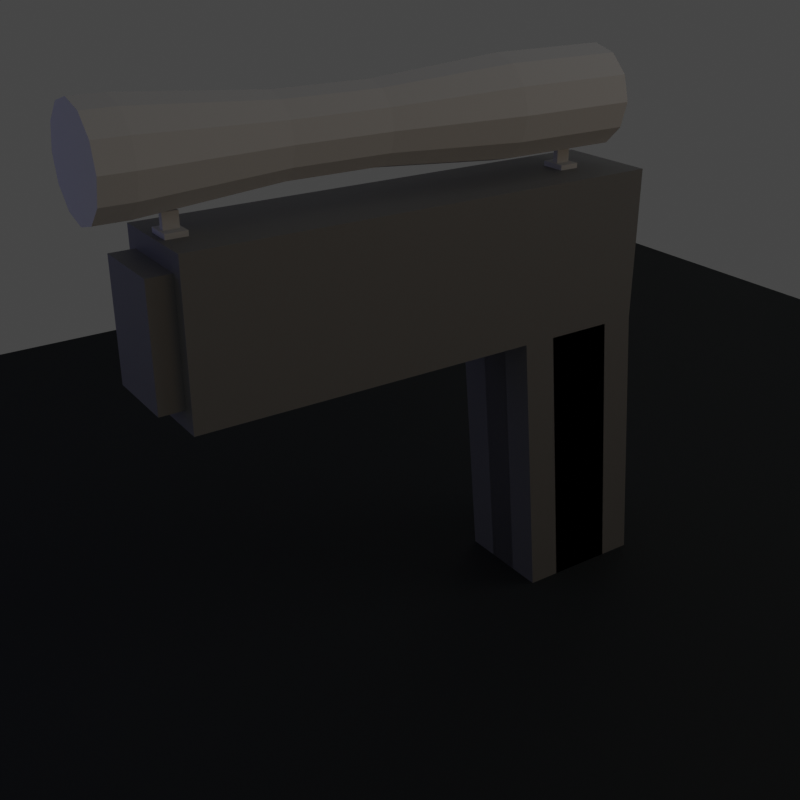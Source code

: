 # Source: scene.blend  (saved by Blender 2.83.19; exported with 4.5.12 LTS)
import bpy
from mathutils import Matrix  # noqa: F401  (used for matrix-valued properties, if any)

bpy.ops.wm.read_factory_settings(use_empty=True)
scene = bpy.context.scene
scene.name = 'Scene'

# ---- collections
col_base = bpy.data.collections.new('Base'); scene.collection.children.link(col_base)
col_grip = bpy.data.collections.new('Grip'); col_base.children.link(col_grip)
col_sight = bpy.data.collections.new('Sight'); col_base.children.link(col_sight)
col_trigger = bpy.data.collections.new('Trigger'); col_base.children.link(col_trigger)
col_lighting = bpy.data.collections.new('Lighting'); scene.collection.children.link(col_lighting)

# ---- materials (node trees are filled in below, after node groups)
mat_material_002 = bpy.data.materials.new('Material.002')
mat_material_002.use_transparent_shadow = False
mat_material_001 = bpy.data.materials.new('Material.001')
mat_material_001.use_transparent_shadow = False

# ---- material node trees
mat_material_002.use_nodes = True; mat_material_002.node_tree.nodes.clear()
_N = mat_material_002.node_tree.nodes; _L = mat_material_002.node_tree.links
n0 = _N.new('ShaderNodeOutputMaterial'); n0.name = 'Material Output'; n0.location = (300, 300)
n1 = _N.new('ShaderNodeBsdfPrincipled'); n1.name = 'Principled BSDF'; n1.location = (10, 300)
n1.distribution = 'GGX'
n1.subsurface_method = 'BURLEY'
n1.inputs[0].default_value = (0.2738, 0.2738, 0.2738, 1.0)
n1.inputs[3].default_value = 1.45
n1.inputs[27].default_value = (0.0, 0.0, 0.0, 1.0)
n1.inputs[28].default_value = 1.0
_L.new(n1.outputs[0], n0.inputs[0])
n0.is_active_output = True
mat_material_001.use_nodes = True; mat_material_001.node_tree.nodes.clear()
_N = mat_material_001.node_tree.nodes; _L = mat_material_001.node_tree.links
n0 = _N.new('ShaderNodeOutputMaterial'); n0.name = 'Material Output'; n0.location = (300, 300)
n1 = _N.new('ShaderNodeBsdfPrincipled'); n1.name = 'Principled BSDF'; n1.location = (10, 300)
n1.distribution = 'GGX'
n1.subsurface_method = 'BURLEY'
n1.inputs[0].default_value = (0.0207, 0.02565, 0.02859, 1.0)
n1.inputs[2].default_value = 0.8598
n1.inputs[3].default_value = 1.45
n1.inputs[27].default_value = (0.0, 0.0, 0.0, 1.0)
n1.inputs[28].default_value = 1.0
_L.new(n1.outputs[0], n0.inputs[0])
n0.is_active_output = True

# ---- world
world_world = bpy.data.worlds.new('World'); scene.world = world_world
world_world.use_nodes = True; world_world.node_tree.nodes.clear()
_N = world_world.node_tree.nodes; _L = world_world.node_tree.links
n0 = _N.new('ShaderNodeOutputWorld'); n0.name = 'World Output'; n0.location = (300, 300)
n1 = _N.new('ShaderNodeBackground'); n1.name = 'Background'; n1.location = (10, 300)
n1.inputs[0].default_value = (0.05088, 0.05088, 0.05088, 1.0)
_L.new(n1.outputs[0], n0.inputs[0])
n0.is_active_output = True
world_world.color = (0.05088, 0.05088, 0.05088)
world_world.use_sun_shadow = False
world_world.sun_shadow_jitter_overblur = 0.0

# ---- cameras
cam_camera_001 = bpy.data.cameras.new('Camera.001')
cam_camera_001.lens_unit = 'FOV'
cam_camera_003 = bpy.data.cameras.new('Camera.003')
cam_camera_002 = bpy.data.cameras.new('Camera.002')
cam_camera = bpy.data.cameras.new('Camera')

# ---- lights
light_light_001 = bpy.data.lights.new('Light.001', 'POINT')
light_light_001.color = (0.06304, 0.09801, 1.0)
light_light_001.specular_factor = 0.0
light_light_001.transmission_factor = 0.0
light_light_001.energy = 20.0
light_light_001.shadow_soft_size = 2.0
light_light_001.shadow_maximum_resolution = 0.006
light_light_001.use_absolute_resolution = True
light_light = bpy.data.lights.new('Light', 'POINT')
light_light.transmission_factor = 0.0
light_light.energy = 60.0
light_light.shadow_soft_size = 2.0
light_light.shadow_maximum_resolution = 0.006
light_light.use_absolute_resolution = True
light_light_002 = bpy.data.lights.new('Light.002', 'SPOT')
light_light_002.color = (1.0, 0.9913, 0.9258)
light_light_002.specular_factor = 0.0
light_light_002.transmission_factor = 0.0
light_light_002.energy = 100.0
light_light_002.shadow_soft_size = 2.0
light_light_002.shadow_maximum_resolution = 0.006
light_light_002.use_absolute_resolution = True
light_light_003 = bpy.data.lights.new('Light.003', 'POINT')
light_light_003.color = (1.0, 0.5372, 0.0683)
light_light_003.specular_factor = 0.0
light_light_003.transmission_factor = 0.0
light_light_003.energy = 20.0
light_light_003.shadow_soft_size = 2.0
light_light_003.shadow_maximum_resolution = 0.006
light_light_003.use_absolute_resolution = True

# ---- meshes
me_cube_001 = bpy.data.meshes.new('Cube.001')
me_cube_001.from_pydata([(-0.2329, -0.4323, 2.0), (-0.2329, 0.1897, 2.0), (0.2329, -0.4323, 2.0), (0.2329, 0.1897, 2.0), (-0.2329, -0.4323, 1.3), (-0.2329, 0.1897, 1.3), (0.2329, 0.1897, 1.3), (0.2329, -0.4323, 1.3), (-0.1747, -2.018, 1.385), (-0.1747, -2.018, 1.915), (0.1747, -2.018, 1.915), (0.1747, -2.018, 1.385), (-0.2329, -2.018, 1.3), (-0.2329, -2.018, 2.0), (0.2329, -2.018, 2.0), (0.2329, -2.018, 1.3), (-0.1747, -2.126, 1.385), (-0.1747, -2.126, 1.915), (0.1747, -2.126, 1.915), (0.1747, -2.126, 1.385)], [], [(4, 0, 1, 5), (5, 1, 3, 6), (6, 3, 2, 7), (7, 2, 14, 15), (3, 1, 0, 2), (11, 10, 18, 19), (2, 0, 13, 14), (4, 7, 15, 12), (0, 4, 12, 13), (8, 9, 13, 12), (9, 10, 14, 13), (10, 11, 15, 14), (11, 8, 12, 15), (19, 18, 17, 16), (9, 8, 16, 17), (8, 11, 19, 16), (10, 9, 17, 18)])
_uv = me_cube_001.uv_layers.new(name='UVMap')
_uv.uv.foreach_set('vector', [0.5585, 0.0, 0.625, 0.0, 0.625, 0.25, 0.5585, 0.25, 0.5585, 0.25, 0.625, 0.25, 0.625, 0.5, 0.5585, 0.5, 0.5585, 0.5, 0.625, 0.5, 0.625, 0.75, 0.5585, 0.75, 0.5585, 0.75, 0.625, 0.75, 0.625, 0.75, 0.5585, 0.75, 0.625, 0.5, 0.875, 0.5, 0.875, 0.75, 0.625, 0.75, 0.5666, 0.7812, 0.6169, 0.7812, 0.6169, 0.7812, 0.5666, 0.7812, 0.625, 0.75, 0.875, 0.75, 0.875, 0.75, 0.625, 0.75, 0.5585, 1.0, 0.5585, 0.75, 0.5585, 0.75, 0.5585, 1.0, 0.625, 0.0, 0.5585, 0.0, 0.5585, 0.0, 0.625, 0.0, 0.5666, 0.9688, 0.6169, 0.9688, 0.625, 1.0, 0.5585, 1.0, 0.6169, 0.9688, 0.6169, 0.7812, 0.625, 0.75, 0.625, 1.0, 0.6169, 0.7812, 0.5666, 0.7812, 0.5585, 0.75, 0.625, 0.75, 0.5666, 0.7812, 0.5666, 0.9688, 0.5585, 1.0, 0.5585, 0.75, 0.5666, 0.7812, 0.6169, 0.7812, 0.6169, 0.9688, 0.5666, 0.9688, 0.6169, 0.9688, 0.5666, 0.9688, 0.5666, 0.9688, 0.6169, 0.9688, 0.5666, 0.9688, 0.5666, 0.7812, 0.5666, 0.7812, 0.5666, 0.9688, 0.6169, 0.7812, 0.6169, 0.9688, 0.6169, 0.9688, 0.6169, 0.7812])
me_cube_001.materials.append(mat_material_002)
me_cube_001.use_remesh_fix_poles = True
me_cube_001.use_remesh_preserve_attributes = False
me_cube_001.use_mirror_vertex_groups = False
me_cube_001.update()
me_plane = bpy.data.meshes.new('Plane')
me_plane.from_pydata([(-4.193, -4.193, 0.0), (4.193, -4.193, 0.0), (-4.193, 4.193, 0.0), (4.193, 4.193, 0.0)], [], [(0, 1, 3, 2)])
_uv = me_plane.uv_layers.new(name='UVMap')
_uv.uv.foreach_set('vector', [0.9999, 0.9999, 0.0001001, 0.9999, 9.998e-05, 0.0001001, 0.9999, 9.998e-05])
me_plane.materials.append(mat_material_001)
me_plane.use_remesh_fix_poles = True
me_plane.use_remesh_preserve_attributes = False
me_plane.use_mirror_vertex_groups = False
me_plane.update()
me_cube_002 = bpy.data.meshes.new('Cube.002')
me_cube_002.from_pydata([(-0.2329, -0.311, 0.0), (-0.2329, 0.311, 0.0), (0.2329, -0.311, 0.0), (0.2329, 0.311, 0.0), (-0.2329, -0.4323, 1.3), (-0.2329, 0.1897, 1.3), (0.2329, 0.1897, 1.3), (0.2329, -0.4323, 1.3)], [], [(1, 3, 2, 0), (2, 7, 4, 0), (3, 6, 7, 2), (1, 5, 6, 3), (0, 4, 5, 1)])
_uv = me_cube_002.uv_layers.new(name='UVMap')
_uv.uv.foreach_set('vector', [0.125, 0.5, 0.375, 0.5, 0.375, 0.75, 0.125, 0.75, 0.375, 0.75, 0.5585, 0.75, 0.5585, 1.0, 0.375, 1.0, 0.375, 0.5, 0.5585, 0.5, 0.5585, 0.75, 0.375, 0.75, 0.375, 0.25, 0.5585, 0.25, 0.5585, 0.5, 0.375, 0.5, 0.375, 0.0, 0.5585, 0.0, 0.5585, 0.25, 0.375, 0.25])
me_cube_002.materials.append(mat_material_002)
me_cube_002.use_remesh_fix_poles = True
me_cube_002.use_remesh_preserve_attributes = False
me_cube_002.use_mirror_vertex_groups = False
me_cube_002.update()
me_cube_003 = bpy.data.meshes.new('Cube.003')
me_cube_003.from_pydata([(-0.07926, -0.311, 0.0), (-0.2329, -0.1567, 0.0), (-0.2329, 0.1567, 0.0), (-0.07926, 0.311, 0.0), (0.2329, -0.1567, 0.0), (0.07926, -0.311, 0.0), (0.07926, 0.311, 0.0), (0.2329, 0.1567, 9.313e-10), (-0.2329, -0.278, 1.3), (-0.07926, -0.4323, 1.3), (-0.07926, 0.1897, 1.3), (-0.2329, 0.03544, 1.3), (0.2329, 0.03544, 1.3), (0.07926, 0.1897, 1.3), (0.07926, -0.4323, 1.3), (0.2329, -0.278, 1.3)], [], [(5, 14, 9, 0), (3, 10, 13, 6), (7, 12, 15, 4), (2, 3, 6, 7, 4, 5, 0, 1), (10, 3, 2, 11), (12, 7, 6, 13), (14, 5, 4, 15), (0, 9, 8, 1), (1, 8, 11, 2)])
_uv = me_cube_003.uv_layers.new(name='UVMap')
_uv.uv.foreach_set('vector', [0.375, 0.8325, 0.5585, 0.8325, 0.5585, 0.9175, 0.375, 0.9175, 0.375, 0.3325, 0.5585, 0.3325, 0.5585, 0.4175, 0.375, 0.4175, 0.375, 0.562, 0.5585, 0.562, 0.5585, 0.688, 0.375, 0.688, 0.125, 0.562, 0.2075, 0.5, 0.2925, 0.5, 0.375, 0.562, 0.375, 0.688, 0.2925, 0.75, 0.2075, 0.75, 0.125, 0.688, 0.5585, 0.3325, 0.375, 0.3325, 0.375, 0.188, 0.5585, 0.188, 0.5585, 0.562, 0.375, 0.562, 0.375, 0.4175, 0.5585, 0.4175, 0.5585, 0.8325, 0.375, 0.8325, 0.375, 0.688, 0.5585, 0.688, 0.375, 0.9175, 0.5585, 0.9175, 0.5565, 1.0, 0.375, 1.0, 0.375, 0.06201, 0.5585, 0.06201, 0.5585, 0.188, 0.375, 0.188])
me_cube_003.materials.append(mat_material_002)
me_cube_003.use_remesh_fix_poles = True
me_cube_003.use_remesh_preserve_attributes = False
me_cube_003.use_mirror_vertex_groups = False
me_cube_003.update()
me_cube_004 = bpy.data.meshes.new('Cube.004')
me_cube_004.from_pydata([(-1.0, -1.0, -1.0), (-1.0, -1.0, 1.0), (-1.0, 1.0, -1.0), (-1.0, 1.0, 1.0), (1.0, -1.0, -1.0), (1.0, -1.0, 1.0), (1.0, 1.0, -1.0), (1.0, 1.0, 1.0), (-0.2282, -0.7129, 1.0), (-0.2282, -0.7129, 6.918), (-0.2282, 0.7129, 1.0), (-0.2282, 0.7129, 6.918), (0.2282, -0.7129, 1.0), (0.2282, -0.7129, 6.918), (0.2282, 0.7129, 1.0), (0.2282, 0.7129, 6.918)], [], [(0, 1, 3, 2), (2, 3, 7, 6), (6, 7, 5, 4), (4, 5, 1, 0), (2, 6, 4, 0), (7, 3, 1, 5), (8, 9, 11, 10), (10, 11, 15, 14), (14, 15, 13, 12), (12, 13, 9, 8), (10, 14, 12, 8), (15, 11, 9, 13)])
_uv = me_cube_004.uv_layers.new(name='UVMap')
_uv.uv.foreach_set('vector', [0.375, 0.0, 0.625, 0.0, 0.625, 0.25, 0.375, 0.25, 0.375, 0.25, 0.625, 0.25, 0.625, 0.5, 0.375, 0.5, 0.375, 0.5, 0.625, 0.5, 0.625, 0.75, 0.375, 0.75, 0.375, 0.75, 0.625, 0.75, 0.625, 1.0, 0.375, 1.0, 0.125, 0.5, 0.375, 0.5, 0.375, 0.75, 0.125, 0.75, 0.625, 0.5, 0.875, 0.5, 0.875, 0.75, 0.625, 0.75, 0.375, 0.0, 0.625, 0.0, 0.625, 0.25, 0.375, 0.25, 0.375, 0.25, 0.625, 0.25, 0.625, 0.5, 0.375, 0.5, 0.375, 0.5, 0.625, 0.5, 0.625, 0.75, 0.375, 0.75, 0.375, 0.75, 0.625, 0.75, 0.625, 1.0, 0.375, 1.0, 0.125, 0.5, 0.375, 0.5, 0.375, 0.75, 0.125, 0.75, 0.625, 0.5, 0.875, 0.5, 0.875, 0.75, 0.625, 0.75])
me_cube_004.use_remesh_fix_poles = True
me_cube_004.use_remesh_preserve_attributes = False
me_cube_004.use_mirror_vertex_groups = False
me_cube_004.update()
me_cylinder = bpy.data.meshes.new('Cylinder')
me_cylinder.from_pydata([(0.0, 1.0, -1.0), (0.0, 1.0, 0.7016), (0.5, 0.866, -1.0), (0.5, 0.866, 0.7016), (0.866, 0.5, -1.0), (0.866, 0.5, 0.7016), (1.0, -4.371e-08, -1.0), (1.0, -1.25e-07, 0.7016), (0.866, -0.5, -1.0), (0.866, -0.5, 0.7016), (0.5, -0.866, -1.0), (0.5, -0.866, 0.7016), (1.51e-07, -1.0, -1.0), (1.51e-07, -1.0, 0.7016), (-0.5, -0.866, -1.0), (-0.5, -0.866, 0.7016), (-0.866, -0.5, -1.0), (-0.866, -0.5, 0.7016), (-1.0, -4.649e-07, -1.0), (-1.0, -5.462e-07, 0.7016), (-0.866, 0.5, -1.0), (-0.866, 0.5, 0.7016), (-0.5, 0.866, -1.0), (-0.5, 0.866, 0.7016), (0.0, 1.0, -0.6), (-1.814e-08, 0.7776, -0.1555), (-1.814e-08, 0.7776, 0.1555), (0.0, 1.0, 0.6), (0.5, 0.866, 0.6), (0.3888, 0.6735, 0.1555), (0.3888, 0.6735, -0.1555), (0.5, 0.866, -0.6), (0.866, 0.5, 0.6), (0.6735, 0.3888, 0.1555), (0.6735, 0.3888, -0.1555), (0.866, 0.5, -0.6), (1.0, -4.371e-08, 0.6), (0.7776, -3.399e-08, 0.1555), (0.7776, -3.399e-08, -0.1555), (1.0, -4.371e-08, -0.6), (0.866, -0.5, 0.6), (0.6735, -0.3888, 0.1555), (0.6735, -0.3888, -0.1555), (0.866, -0.5, -0.6), (0.5, -0.866, 0.6), (0.3888, -0.6735, 0.1555), (0.3888, -0.6735, -0.1555), (0.5, -0.866, -0.6), (1.51e-07, -1.0, 0.6), (9.928e-08, -0.7776, 0.1555), (9.928e-08, -0.7776, -0.1555), (1.51e-07, -1.0, -0.6), (-0.5, -0.866, 0.6), (-0.3888, -0.6735, 0.1555), (-0.3888, -0.6735, -0.1555), (-0.5, -0.866, -0.6), (-0.866, -0.5, 0.6), (-0.6735, -0.3888, 0.1555), (-0.6735, -0.3888, -0.1555), (-0.866, -0.5, -0.6), (-1.0, -4.649e-07, 0.6), (-0.7776, -3.615e-07, 0.1555), (-0.7776, -3.615e-07, -0.1555), (-1.0, -4.649e-07, -0.6), (-0.866, 0.5, 0.6), (-0.6735, 0.3888, 0.1555), (-0.6735, 0.3888, -0.1555), (-0.866, 0.5, -0.6), (-0.5, 0.866, 0.6), (-0.3888, 0.6735, 0.1555), (-0.3888, 0.6735, -0.1555), (-0.5, 0.866, -0.6), (-0.2588, -1.356, 0.5019), (-0.2588, -1.255, 0.5019), (-0.2588, -1.356, 0.4344), (-0.2588, -1.255, 0.4344), (0.2588, -1.356, 0.5019), (0.2588, -1.255, 0.5019), (0.2588, -1.356, 0.4344), (0.2588, -1.255, 0.4344), (-0.05907, -1.255, 0.4922), (-0.05907, -0.9546, 0.4922), (-0.05907, -1.255, 0.4441), (-0.05907, -0.9546, 0.4441), (0.05907, -1.255, 0.4922), (0.05907, -0.9546, 0.4922), (0.05907, -1.255, 0.4441), (0.05907, -0.9546, 0.4441), (-0.2588, -1.356, -0.8501), (-0.2588, -1.255, -0.8501), (-0.2588, -1.356, -0.9176), (-0.2588, -1.255, -0.9176), (0.2588, -1.356, -0.8501), (0.2588, -1.255, -0.8501), (0.2588, -1.356, -0.9176), (0.2588, -1.255, -0.9176), (-0.05907, -1.255, -0.8598), (-0.05907, -0.9546, -0.8598), (-0.05907, -1.255, -0.9079), (-0.05907, -0.9546, -0.9079), (0.05907, -1.255, -0.8598), (0.05907, -0.9546, -0.8598), (0.05907, -1.255, -0.9079), (0.05907, -0.9546, -0.9079)], [], [(27, 1, 3, 28), (28, 3, 5, 32), (32, 5, 7, 36), (36, 7, 9, 40), (40, 9, 11, 44), (44, 11, 13, 48), (48, 13, 15, 52), (52, 15, 17, 56), (56, 17, 19, 60), (60, 19, 21, 64), (3, 1, 23, 21, 19, 17, 15, 13, 11, 9, 7, 5), (64, 21, 23, 68), (68, 23, 1, 27), (0, 2, 4, 6, 8, 10, 12, 14, 16, 18, 20, 22), (22, 71, 24, 0), (71, 70, 25, 24), (70, 69, 26, 25), (69, 68, 27, 26), (20, 67, 71, 22), (67, 66, 70, 71), (66, 65, 69, 70), (65, 64, 68, 69), (18, 63, 67, 20), (63, 62, 66, 67), (62, 61, 65, 66), (61, 60, 64, 65), (16, 59, 63, 18), (59, 58, 62, 63), (58, 57, 61, 62), (57, 56, 60, 61), (14, 55, 59, 16), (55, 54, 58, 59), (54, 53, 57, 58), (53, 52, 56, 57), (12, 51, 55, 14), (51, 50, 54, 55), (50, 49, 53, 54), (49, 48, 52, 53), (10, 47, 51, 12), (47, 46, 50, 51), (46, 45, 49, 50), (45, 44, 48, 49), (8, 43, 47, 10), (43, 42, 46, 47), (42, 41, 45, 46), (41, 40, 44, 45), (6, 39, 43, 8), (39, 38, 42, 43), (38, 37, 41, 42), (37, 36, 40, 41), (4, 35, 39, 6), (35, 34, 38, 39), (34, 33, 37, 38), (33, 32, 36, 37), (2, 31, 35, 4), (31, 30, 34, 35), (30, 29, 33, 34), (29, 28, 32, 33), (0, 24, 31, 2), (24, 25, 30, 31), (25, 26, 29, 30), (26, 27, 28, 29), (72, 73, 75, 74), (74, 75, 79, 78), (78, 79, 77, 76), (76, 77, 73, 72), (74, 78, 76, 72), (79, 75, 73, 77), (80, 81, 83, 82), (82, 83, 87, 86), (86, 87, 85, 84), (84, 85, 81, 80), (82, 86, 84, 80), (87, 83, 81, 85), (88, 89, 91, 90), (90, 91, 95, 94), (94, 95, 93, 92), (92, 93, 89, 88), (90, 94, 92, 88), (95, 91, 89, 93), (96, 97, 99, 98), (98, 99, 103, 102), (102, 103, 101, 100), (100, 101, 97, 96), (98, 102, 100, 96), (103, 99, 97, 101)])
_uv = me_cylinder.uv_layers.new(name='UVMap')
_uv.uv.foreach_set('vector', [1.0, 0.9, 1.0, 1.0, 0.9167, 1.0, 0.9167, 0.9, 0.9167, 0.9, 0.9167, 1.0, 0.8333, 1.0, 0.8333, 0.9, 0.8333, 0.9, 0.8333, 1.0, 0.75, 1.0, 0.75, 0.9, 0.75, 0.9, 0.75, 1.0, 0.6667, 1.0, 0.6667, 0.9, 0.6667, 0.9, 0.6667, 1.0, 0.5833, 1.0, 0.5833, 0.9, 0.5833, 0.9, 0.5833, 1.0, 0.5, 1.0, 0.5, 0.9, 0.5, 0.9, 0.5, 1.0, 0.4167, 1.0, 0.4167, 0.9, 0.4167, 0.9, 0.4167, 1.0, 0.3333, 1.0, 0.3333, 0.9, 0.3333, 0.9, 0.3333, 1.0, 0.25, 1.0, 0.25, 0.9, 0.25, 0.9, 0.25, 1.0, 0.1667, 1.0, 0.1667, 0.9, 0.37, 0.4578, 0.25, 0.49, 0.13, 0.4578, 0.04215, 0.37, 0.01, 0.25, 0.04215, 0.13, 0.13, 0.04215, 0.25, 0.01, 0.37, 0.04215, 0.4578, 0.13, 0.49, 0.25, 0.4578, 0.37, 0.1667, 0.9, 0.1667, 1.0, 0.08333, 1.0, 0.08333, 0.9, 0.08333, 0.9, 0.08333, 1.0, 7.451e-08, 1.0, 7.451e-08, 0.9, 0.75, 0.49, 0.87, 0.4578, 0.9578, 0.37, 0.99, 0.25, 0.9578, 0.13, 0.87, 0.04215, 0.75, 0.01, 0.63, 0.04215, 0.5422, 0.13, 0.51, 0.25, 0.5422, 0.37, 0.63, 0.4578, 0.08333, 0.5, 0.08333, 0.6, 7.451e-08, 0.6, 7.451e-08, 0.5, 0.08333, 0.6, 0.08333, 0.7, 7.451e-08, 0.7, 7.451e-08, 0.6, 0.08333, 0.7, 0.08333, 0.8, 7.451e-08, 0.8, 7.451e-08, 0.7, 0.08333, 0.8, 0.08333, 0.9, 7.451e-08, 0.9, 7.451e-08, 0.8, 0.1667, 0.5, 0.1667, 0.6, 0.08333, 0.6, 0.08333, 0.5, 0.1667, 0.6, 0.1667, 0.7, 0.08333, 0.7, 0.08333, 0.6, 0.1667, 0.7, 0.1667, 0.8, 0.08333, 0.8, 0.08333, 0.7, 0.1667, 0.8, 0.1667, 0.9, 0.08333, 0.9, 0.08333, 0.8, 0.25, 0.5, 0.25, 0.6, 0.1667, 0.6, 0.1667, 0.5, 0.25, 0.6, 0.25, 0.7, 0.1667, 0.7, 0.1667, 0.6, 0.25, 0.7, 0.25, 0.8, 0.1667, 0.8, 0.1667, 0.7, 0.25, 0.8, 0.25, 0.9, 0.1667, 0.9, 0.1667, 0.8, 0.3333, 0.5, 0.3333, 0.6, 0.25, 0.6, 0.25, 0.5, 0.3333, 0.6, 0.3333, 0.7, 0.25, 0.7, 0.25, 0.6, 0.3333, 0.7, 0.3333, 0.8, 0.25, 0.8, 0.25, 0.7, 0.3333, 0.8, 0.3333, 0.9, 0.25, 0.9, 0.25, 0.8, 0.4167, 0.5, 0.4167, 0.6, 0.3333, 0.6, 0.3333, 0.5, 0.4167, 0.6, 0.4167, 0.7, 0.3333, 0.7, 0.3333, 0.6, 0.4167, 0.7, 0.4167, 0.8, 0.3333, 0.8, 0.3333, 0.7, 0.4167, 0.8, 0.4167, 0.9, 0.3333, 0.9, 0.3333, 0.8, 0.5, 0.5, 0.5, 0.6, 0.4167, 0.6, 0.4167, 0.5, 0.5, 0.6, 0.5, 0.7, 0.4167, 0.7, 0.4167, 0.6, 0.5, 0.7, 0.5, 0.8, 0.4167, 0.8, 0.4167, 0.7, 0.5, 0.8, 0.5, 0.9, 0.4167, 0.9, 0.4167, 0.8, 0.5833, 0.5, 0.5833, 0.6, 0.5, 0.6, 0.5, 0.5, 0.5833, 0.6, 0.5833, 0.7, 0.5, 0.7, 0.5, 0.6, 0.5833, 0.7, 0.5833, 0.8, 0.5, 0.8, 0.5, 0.7, 0.5833, 0.8, 0.5833, 0.9, 0.5, 0.9, 0.5, 0.8, 0.6667, 0.5, 0.6667, 0.6, 0.5833, 0.6, 0.5833, 0.5, 0.6667, 0.6, 0.6667, 0.7, 0.5833, 0.7, 0.5833, 0.6, 0.6667, 0.7, 0.6667, 0.8, 0.5833, 0.8, 0.5833, 0.7, 0.6667, 0.8, 0.6667, 0.9, 0.5833, 0.9, 0.5833, 0.8, 0.75, 0.5, 0.75, 0.6, 0.6667, 0.6, 0.6667, 0.5, 0.75, 0.6, 0.75, 0.7, 0.6667, 0.7, 0.6667, 0.6, 0.75, 0.7, 0.75, 0.8, 0.6667, 0.8, 0.6667, 0.7, 0.75, 0.8, 0.75, 0.9, 0.6667, 0.9, 0.6667, 0.8, 0.8333, 0.5, 0.8333, 0.6, 0.75, 0.6, 0.75, 0.5, 0.8333, 0.6, 0.8333, 0.7, 0.75, 0.7, 0.75, 0.6, 0.8333, 0.7, 0.8333, 0.8, 0.75, 0.8, 0.75, 0.7, 0.8333, 0.8, 0.8333, 0.9, 0.75, 0.9, 0.75, 0.8, 0.9167, 0.5, 0.9167, 0.6, 0.8333, 0.6, 0.8333, 0.5, 0.9167, 0.6, 0.9167, 0.7, 0.8333, 0.7, 0.8333, 0.6, 0.9167, 0.7, 0.9167, 0.8, 0.8333, 0.8, 0.8333, 0.7, 0.9167, 0.8, 0.9167, 0.9, 0.8333, 0.9, 0.8333, 0.8, 1.0, 0.5, 1.0, 0.6, 0.9167, 0.6, 0.9167, 0.5, 1.0, 0.6, 1.0, 0.7, 0.9167, 0.7, 0.9167, 0.6, 1.0, 0.7, 1.0, 0.8, 0.9167, 0.8, 0.9167, 0.7, 1.0, 0.8, 1.0, 0.9, 0.9167, 0.9, 0.9167, 0.8, 0.375, 0.0, 0.625, 0.0, 0.625, 0.25, 0.375, 0.25, 0.375, 0.25, 0.625, 0.25, 0.625, 0.5, 0.375, 0.5, 0.375, 0.5, 0.625, 0.5, 0.625, 0.75, 0.375, 0.75, 0.375, 0.75, 0.625, 0.75, 0.625, 1.0, 0.375, 1.0, 0.125, 0.5, 0.375, 0.5, 0.375, 0.75, 0.125, 0.75, 0.625, 0.5, 0.875, 0.5, 0.875, 0.75, 0.625, 0.75, 0.375, 0.0, 0.625, 0.0, 0.625, 0.25, 0.375, 0.25, 0.375, 0.25, 0.625, 0.25, 0.625, 0.5, 0.375, 0.5, 0.375, 0.5, 0.625, 0.5, 0.625, 0.75, 0.375, 0.75, 0.375, 0.75, 0.625, 0.75, 0.625, 1.0, 0.375, 1.0, 0.125, 0.5, 0.375, 0.5, 0.375, 0.75, 0.125, 0.75, 0.625, 0.5, 0.875, 0.5, 0.875, 0.75, 0.625, 0.75, 0.375, 0.0, 0.625, 0.0, 0.625, 0.25, 0.375, 0.25, 0.375, 0.25, 0.625, 0.25, 0.625, 0.5, 0.375, 0.5, 0.375, 0.5, 0.625, 0.5, 0.625, 0.75, 0.375, 0.75, 0.375, 0.75, 0.625, 0.75, 0.625, 1.0, 0.375, 1.0, 0.125, 0.5, 0.375, 0.5, 0.375, 0.75, 0.125, 0.75, 0.625, 0.5, 0.875, 0.5, 0.875, 0.75, 0.625, 0.75, 0.375, 0.0, 0.625, 0.0, 0.625, 0.25, 0.375, 0.25, 0.375, 0.25, 0.625, 0.25, 0.625, 0.5, 0.375, 0.5, 0.375, 0.5, 0.625, 0.5, 0.625, 0.75, 0.375, 0.75, 0.375, 0.75, 0.625, 0.75, 0.625, 1.0, 0.375, 1.0, 0.125, 0.5, 0.375, 0.5, 0.375, 0.75, 0.125, 0.75, 0.625, 0.5, 0.875, 0.5, 0.875, 0.75, 0.625, 0.75])
me_cylinder.use_remesh_fix_poles = True
me_cylinder.use_remesh_preserve_attributes = False
me_cylinder.use_mirror_vertex_groups = False
me_cylinder.update()

# ---- objects
ob_gun = bpy.data.objects.new('Gun', me_cube_001)
ob_plane = bpy.data.objects.new('Plane', me_plane)
ob_camera = bpy.data.objects.new('Camera', cam_camera_001)
ob_grip = bpy.data.objects.new('Grip', me_cube_002)
ob_grip_camera = bpy.data.objects.new('Grip Camera', cam_camera_003)
ob_beveled_grip = bpy.data.objects.new('Beveled Grip', me_cube_003)
ob_sight_camera = bpy.data.objects.new('Sight Camera', cam_camera_002)
ob_sight = bpy.data.objects.new('Sight', me_cube_004)
ob_scope = bpy.data.objects.new('Scope', me_cylinder)
ob_trigger_camera = bpy.data.objects.new('Trigger Camera', cam_camera)
ob_blue_light = bpy.data.objects.new('Blue Light', light_light_001)
ob_sun = bpy.data.objects.new('Sun', light_light)
ob_rear_spotlight = bpy.data.objects.new('Rear Spotlight', light_light_002)
ob_orange_light = bpy.data.objects.new('Orange Light', light_light_003)

# ---- transforms, parenting, visibility, modifiers, constraints
ob_gun.location = (0.0, 0.0, 0.0)
ob_gun.lineart.crease_threshold = 0.0
ob_plane.location = (0.0, 0.0, 0.0)
ob_plane.lineart.crease_threshold = 0.0
ob_camera.location = (3.678, -3.429, 3.161)
ob_camera.rotation_euler = (1.132, -9.563e-06, 0.9772)
ob_camera.scale = (1.0, 1.0, 1.0)
ob_camera.lineart.crease_threshold = 0.0
ob_grip.location = (0.0, 0.0, 0.0)
ob_grip.lineart.crease_threshold = 0.0
ob_grip_camera.location = (2.677, 1.399, 0.8649)
ob_grip_camera.rotation_euler = (1.54, -1.021e-05, 2.101)
ob_grip_camera.lineart.crease_threshold = 0.0
ob_beveled_grip.location = (0.0, 0.0, 0.0)
ob_beveled_grip.lineart.crease_threshold = 0.0
ob_sight_camera.location = (0.4607, 1.991, 2.312)
ob_sight_camera.rotation_euler = (1.447, 3.563e-05, 2.96)
ob_sight_camera.scale = (1.0, 1.0, 1.0)
ob_sight_camera.lineart.crease_threshold = 0.0
ob_sight.location = (0.0, -1.945, 2.011)
ob_sight.scale = (0.05711, 0.04642, 0.01118)
ob_sight.lineart.crease_threshold = 0.0
ob_scope.location = (0.0, -1.301, 2.299)
ob_scope.rotation_euler = (1.571, -0.0, 0.0)
ob_scope.scale = (0.2207, 0.2207, 1.375)
ob_scope.lineart.crease_threshold = 0.0
ob_trigger_camera.location = (0.991, -1.47, 1.431)
ob_trigger_camera.rotation_euler = (1.309, 1.446e-06, 0.8412)
ob_trigger_camera.scale = (1.0, 1.0, 1.0)
ob_trigger_camera.lineart.crease_threshold = 0.0
ob_blue_light.location = (-2.4, -5.308, 2.534)
ob_blue_light.rotation_euler = (0.6845, 0.4374, 0.839)
ob_blue_light.lineart.crease_threshold = 0.0
ob_sun.location = (2.99, 4.121, 5.485)
ob_sun.rotation_euler = (0.6845, 0.4374, 0.839)
ob_sun.lineart.crease_threshold = 0.0
ob_rear_spotlight.location = (-5.059, 7.058, 0.4064)
ob_rear_spotlight.rotation_euler = (-1.983, -1.143, 0.9696)
ob_rear_spotlight.lineart.crease_threshold = 0.0
ob_orange_light.location = (5.46, 0.09856, 2.534)
ob_orange_light.rotation_euler = (0.6845, 0.4374, 0.839)
ob_orange_light.lineart.crease_threshold = 0.0

# ---- collection membership
col_base.objects.link(ob_gun)
col_base.objects.link(ob_plane)
col_base.objects.link(ob_camera)
col_grip.objects.link(ob_grip)
col_grip.objects.link(ob_grip_camera)
col_grip.objects.link(ob_beveled_grip)
col_sight.objects.link(ob_sight_camera)
col_sight.objects.link(ob_sight)
col_sight.objects.link(ob_scope)
col_trigger.objects.link(ob_trigger_camera)
col_lighting.objects.link(ob_blue_light)
col_lighting.objects.link(ob_sun)
col_lighting.objects.link(ob_rear_spotlight)
col_lighting.objects.link(ob_orange_light)

# ---- scene / render settings (as saved in the file)
scene.camera = ob_camera
scene.frame_start = 1; scene.frame_end = 250; scene.frame_set(1)
scene.render.engine = 'BLENDER_EEVEE_NEXT'
scene.render.resolution_x = 800
scene.render.resolution_y = 800
scene.cycles.use_denoising = False
scene.cycles.samples = 128
scene.cycles.sampling_pattern = 'TABULATED_SOBOL'
scene.cycles.use_adaptive_sampling = False
scene.cycles.use_light_tree = False
scene.view_settings.view_transform = 'Filmic'
bpy.context.view_layer.update()
